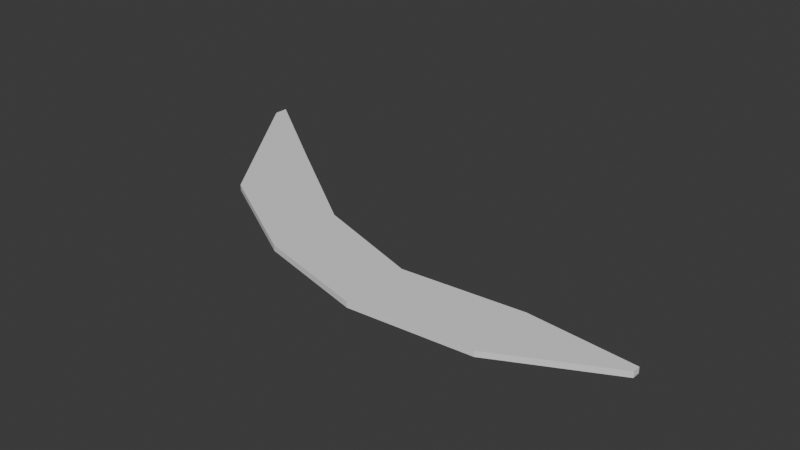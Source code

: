 # Source: CurvaPrefab.blend  (saved by Blender 4.1.24; exported with 4.5.12 LTS)
import bpy
from mathutils import Matrix  # noqa: F401  (used for matrix-valued properties, if any)

bpy.ops.wm.read_factory_settings(use_empty=True)
scene = bpy.context.scene
scene.name = 'Scene'

# ---- collections
col_collection = bpy.data.collections.new('Collection'); scene.collection.children.link(col_collection)

# ---- world
world_world = bpy.data.worlds.new('World'); scene.world = world_world
world_world.use_nodes = True; world_world.node_tree.nodes.clear()
_N = world_world.node_tree.nodes; _L = world_world.node_tree.links
n0 = _N.new('ShaderNodeOutputWorld'); n0.name = 'World Output'; n0.location = (300, 300)
n1 = _N.new('ShaderNodeBackground'); n1.name = 'Background'; n1.location = (10, 300)
n1.inputs[0].default_value = (0.05088, 0.05088, 0.05088, 1.0)
_L.new(n1.outputs[0], n0.inputs[0])
n0.is_active_output = True
world_world.color = (0.05088, 0.05088, 0.05088)
world_world.use_sun_shadow = False
world_world.sun_shadow_jitter_overblur = 0.0

# ---- meshes
me_plane_001 = bpy.data.meshes.new('Plane.001')
me_plane_001.from_pydata([(-1.0, 0.5561, 0.0), (1.0, 0.02298, 0.0), (-1.0, 1.924, 0.0), (1.0, 1.244, 0.0), (-3.023, 1.733, 0.0), (-3.023, 3.368, 0.0), (-4.98, 4.524, 0.0), (-4.98, 4.785, 0.0), (3.124, 0.1731, 0.0), (3.124, 1.404, 0.0), (4.977, 1.092, 0.0), (4.977, 1.231, 0.0)], [], [(0, 1, 3, 2), (0, 2, 5, 4), (4, 5, 7, 6), (3, 1, 8, 9), (9, 8, 10, 11)])
_uv = me_plane_001.uv_layers.new(name='UVMap')
_uv.uv.foreach_set('vector', [0.0, 0.0, 1.0, 0.0, 1.0, 1.0, 0.0, 1.0, 0.0, 0.0, 0.0, 1.0, 0.0, 1.0, 0.0, 0.0, 0.0, 0.0, 0.0, 1.0, 0.0, 1.0, 0.0, 0.0, 1.0, 1.0, 1.0, 0.0, 1.0, 0.0, 1.0, 1.0, 1.0, 1.0, 1.0, 0.0, 1.0, 0.0, 1.0, 1.0])
me_plane_001.update()

# ---- objects
ob_plane = bpy.data.objects.new('Plane', me_plane_001)

# ---- transforms, parenting, visibility, modifiers, constraints
ob_plane.location = (0.0, 0.0, 0.0)
_m = ob_plane.modifiers.new('Solidify', 'SOLIDIFY')
_m.thickness = 0.1

# ---- collection membership
col_collection.objects.link(ob_plane)

# ---- scene / render settings (as saved in the file)
scene.frame_start = 1; scene.frame_end = 250; scene.frame_set(1)
scene.render.engine = 'BLENDER_EEVEE_NEXT'
scene.cycles.sampling_pattern = 'TABULATED_SOBOL'
scene.eevee.ray_tracing_options.trace_max_roughness = 0.0
bpy.context.view_layer.update()

# ---- added for rendering (the .blend has no active camera and no usable light): camera, sun
cam_auto = bpy.data.cameras.new('AutoCamera')
cam_auto.lens = 50.0
cam_auto.sensor_width = 36.0
cam_auto.clip_end = 1000.0
ob_auto_camera = bpy.data.objects.new('AutoCamera', cam_auto)
scene.collection.objects.link(ob_auto_camera)
ob_auto_camera.location = (10.2103, -9.85025, 8.11936)
ob_auto_camera.rotation_euler = (1.09748, -7.21219e-08, 0.694738)
scene.camera = ob_auto_camera
light_auto_sun = bpy.data.lights.new('AutoSun', 'SUN')
light_auto_sun.energy = 3.0
light_auto_sun.angle = 0.0523599
ob_auto_sun = bpy.data.objects.new('AutoSun', light_auto_sun)
scene.collection.objects.link(ob_auto_sun)
ob_auto_sun.rotation_euler = (0.872665, 0.174533, 0.523599)
bpy.context.view_layer.update()
